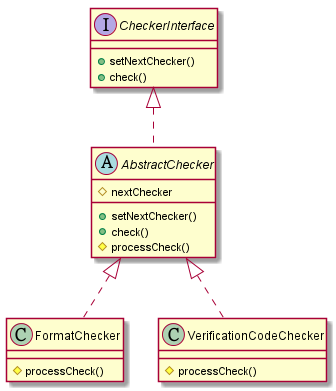

The diagram above was rendered by PlantUML. Its source (embedded in the PNG):
@startuml

interface CheckerInterface {
    + setNextChecker()
    + check()
}

abstract class AbstractChecker {
    # nextChecker
	+ setNextChecker()
	+ check()
	# processCheck()
}

class FormatChecker {
	# processCheck()
}

class VerificationCodeChecker {
	# processCheck()
}

CheckerInterface <|.. AbstractChecker
AbstractChecker <|.. FormatChecker
AbstractChecker <|.. VerificationCodeChecker

@enduml